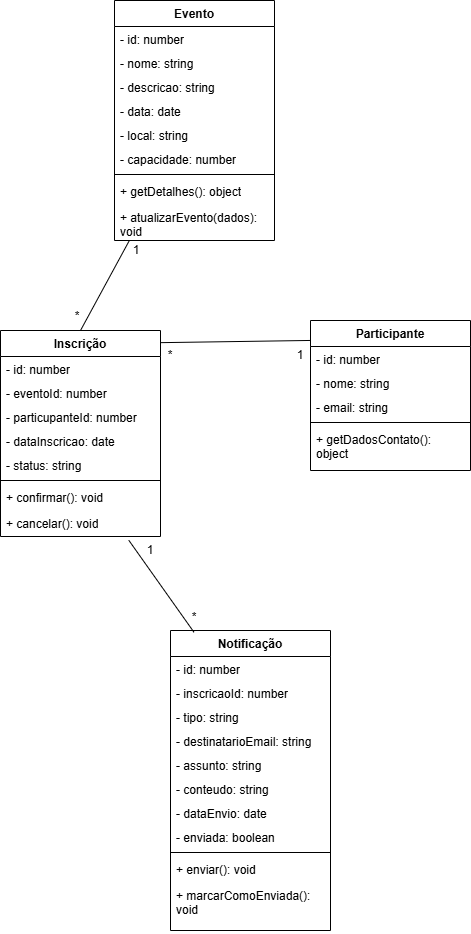

The diagram above was exported from draw.io. Its source (the exported page's mxGraphModel, read from the mxfile embedded in the PNG):
<mxGraphModel dx="426" dy="562" grid="1" gridSize="10" guides="1" tooltips="1" connect="1" arrows="1" fold="1" page="1" pageScale="1" pageWidth="827" pageHeight="1169" math="0" shadow="0">
  <root>
    <mxCell id="0" />
    <mxCell id="1" parent="0" />
    <mxCell id="PTasTMXHRb19d_5Lbw5D-1" parent="1" style="swimlane;fontStyle=1;align=center;verticalAlign=top;childLayout=stackLayout;horizontal=1;startSize=26;horizontalStack=0;resizeParent=1;resizeParentMax=0;resizeLast=0;collapsible=1;marginBottom=0;whiteSpace=wrap;html=1;" value="Evento" vertex="1">
      <mxGeometry height="240" width="160" x="254" y="90" as="geometry" />
    </mxCell>
    <mxCell id="PTasTMXHRb19d_5Lbw5D-2" parent="PTasTMXHRb19d_5Lbw5D-1" style="text;strokeColor=none;fillColor=none;align=left;verticalAlign=top;spacingLeft=4;spacingRight=4;overflow=hidden;rotatable=0;points=[[0,0.5],[1,0.5]];portConstraint=eastwest;whiteSpace=wrap;html=1;" value="- id: number" vertex="1">
      <mxGeometry height="24" width="160" y="26" as="geometry" />
    </mxCell>
    <mxCell id="PTasTMXHRb19d_5Lbw5D-7" parent="PTasTMXHRb19d_5Lbw5D-1" style="text;strokeColor=none;fillColor=none;align=left;verticalAlign=top;spacingLeft=4;spacingRight=4;overflow=hidden;rotatable=0;points=[[0,0.5],[1,0.5]];portConstraint=eastwest;whiteSpace=wrap;html=1;" value="- nome: string" vertex="1">
      <mxGeometry height="24" width="160" y="50" as="geometry" />
    </mxCell>
    <mxCell id="PTasTMXHRb19d_5Lbw5D-8" parent="PTasTMXHRb19d_5Lbw5D-1" style="text;strokeColor=none;fillColor=none;align=left;verticalAlign=top;spacingLeft=4;spacingRight=4;overflow=hidden;rotatable=0;points=[[0,0.5],[1,0.5]];portConstraint=eastwest;whiteSpace=wrap;html=1;" value="- descricao: string" vertex="1">
      <mxGeometry height="24" width="160" y="74" as="geometry" />
    </mxCell>
    <mxCell id="PTasTMXHRb19d_5Lbw5D-9" parent="PTasTMXHRb19d_5Lbw5D-1" style="text;strokeColor=none;fillColor=none;align=left;verticalAlign=top;spacingLeft=4;spacingRight=4;overflow=hidden;rotatable=0;points=[[0,0.5],[1,0.5]];portConstraint=eastwest;whiteSpace=wrap;html=1;" value="- data: date" vertex="1">
      <mxGeometry height="24" width="160" y="98" as="geometry" />
    </mxCell>
    <mxCell id="PTasTMXHRb19d_5Lbw5D-10" parent="PTasTMXHRb19d_5Lbw5D-1" style="text;strokeColor=none;fillColor=none;align=left;verticalAlign=top;spacingLeft=4;spacingRight=4;overflow=hidden;rotatable=0;points=[[0,0.5],[1,0.5]];portConstraint=eastwest;whiteSpace=wrap;html=1;" value="- local: string" vertex="1">
      <mxGeometry height="24" width="160" y="122" as="geometry" />
    </mxCell>
    <mxCell id="PTasTMXHRb19d_5Lbw5D-11" parent="PTasTMXHRb19d_5Lbw5D-1" style="text;strokeColor=none;fillColor=none;align=left;verticalAlign=top;spacingLeft=4;spacingRight=4;overflow=hidden;rotatable=0;points=[[0,0.5],[1,0.5]];portConstraint=eastwest;whiteSpace=wrap;html=1;" value="- capacidade: number" vertex="1">
      <mxGeometry height="24" width="160" y="146" as="geometry" />
    </mxCell>
    <mxCell id="PTasTMXHRb19d_5Lbw5D-3" parent="PTasTMXHRb19d_5Lbw5D-1" style="line;strokeWidth=1;fillColor=none;align=left;verticalAlign=middle;spacingTop=-1;spacingLeft=3;spacingRight=3;rotatable=0;labelPosition=right;points=[];portConstraint=eastwest;strokeColor=inherit;" value="" vertex="1">
      <mxGeometry height="8" width="160" y="170" as="geometry" />
    </mxCell>
    <mxCell id="PTasTMXHRb19d_5Lbw5D-4" parent="PTasTMXHRb19d_5Lbw5D-1" style="text;strokeColor=none;fillColor=none;align=left;verticalAlign=top;spacingLeft=4;spacingRight=4;overflow=hidden;rotatable=0;points=[[0,0.5],[1,0.5]];portConstraint=eastwest;whiteSpace=wrap;html=1;" value="+ getDetalhes(): object" vertex="1">
      <mxGeometry height="26" width="160" y="178" as="geometry" />
    </mxCell>
    <mxCell id="PTasTMXHRb19d_5Lbw5D-37" parent="PTasTMXHRb19d_5Lbw5D-1" style="text;strokeColor=none;fillColor=none;align=left;verticalAlign=top;spacingLeft=4;spacingRight=4;overflow=hidden;rotatable=0;points=[[0,0.5],[1,0.5]];portConstraint=eastwest;whiteSpace=wrap;html=1;" value="+ atualizarEvento(dados): void" vertex="1">
      <mxGeometry height="36" width="160" y="204" as="geometry" />
    </mxCell>
    <mxCell id="PTasTMXHRb19d_5Lbw5D-12" parent="1" style="swimlane;fontStyle=1;align=center;verticalAlign=top;childLayout=stackLayout;horizontal=1;startSize=26;horizontalStack=0;resizeParent=1;resizeParentMax=0;resizeLast=0;collapsible=1;marginBottom=0;whiteSpace=wrap;html=1;" value="Participante" vertex="1">
      <mxGeometry height="150" width="160" x="450" y="410" as="geometry" />
    </mxCell>
    <mxCell id="PTasTMXHRb19d_5Lbw5D-13" parent="PTasTMXHRb19d_5Lbw5D-12" style="text;strokeColor=none;fillColor=none;align=left;verticalAlign=top;spacingLeft=4;spacingRight=4;overflow=hidden;rotatable=0;points=[[0,0.5],[1,0.5]];portConstraint=eastwest;whiteSpace=wrap;html=1;" value="- id: number" vertex="1">
      <mxGeometry height="24" width="160" y="26" as="geometry" />
    </mxCell>
    <mxCell id="PTasTMXHRb19d_5Lbw5D-14" parent="PTasTMXHRb19d_5Lbw5D-12" style="text;strokeColor=none;fillColor=none;align=left;verticalAlign=top;spacingLeft=4;spacingRight=4;overflow=hidden;rotatable=0;points=[[0,0.5],[1,0.5]];portConstraint=eastwest;whiteSpace=wrap;html=1;" value="- nome: string" vertex="1">
      <mxGeometry height="24" width="160" y="50" as="geometry" />
    </mxCell>
    <mxCell id="PTasTMXHRb19d_5Lbw5D-15" parent="PTasTMXHRb19d_5Lbw5D-12" style="text;strokeColor=none;fillColor=none;align=left;verticalAlign=top;spacingLeft=4;spacingRight=4;overflow=hidden;rotatable=0;points=[[0,0.5],[1,0.5]];portConstraint=eastwest;whiteSpace=wrap;html=1;" value="- email: string" vertex="1">
      <mxGeometry height="24" width="160" y="74" as="geometry" />
    </mxCell>
    <mxCell id="PTasTMXHRb19d_5Lbw5D-19" parent="PTasTMXHRb19d_5Lbw5D-12" style="line;strokeWidth=1;fillColor=none;align=left;verticalAlign=middle;spacingTop=-1;spacingLeft=3;spacingRight=3;rotatable=0;labelPosition=right;points=[];portConstraint=eastwest;strokeColor=inherit;" value="" vertex="1">
      <mxGeometry height="8" width="160" y="98" as="geometry" />
    </mxCell>
    <mxCell id="PTasTMXHRb19d_5Lbw5D-20" parent="PTasTMXHRb19d_5Lbw5D-12" style="text;strokeColor=none;fillColor=none;align=left;verticalAlign=top;spacingLeft=4;spacingRight=4;overflow=hidden;rotatable=0;points=[[0,0.5],[1,0.5]];portConstraint=eastwest;whiteSpace=wrap;html=1;" value="+ getDadosContato(): object" vertex="1">
      <mxGeometry height="44" width="160" y="106" as="geometry" />
    </mxCell>
    <mxCell id="PTasTMXHRb19d_5Lbw5D-21" parent="1" style="swimlane;fontStyle=1;align=center;verticalAlign=top;childLayout=stackLayout;horizontal=1;startSize=26;horizontalStack=0;resizeParent=1;resizeParentMax=0;resizeLast=0;collapsible=1;marginBottom=0;whiteSpace=wrap;html=1;" value="Inscrição" vertex="1">
      <mxGeometry height="206" width="160" x="140" y="420" as="geometry" />
    </mxCell>
    <mxCell id="PTasTMXHRb19d_5Lbw5D-22" parent="PTasTMXHRb19d_5Lbw5D-21" style="text;strokeColor=none;fillColor=none;align=left;verticalAlign=top;spacingLeft=4;spacingRight=4;overflow=hidden;rotatable=0;points=[[0,0.5],[1,0.5]];portConstraint=eastwest;whiteSpace=wrap;html=1;" value="- id: number" vertex="1">
      <mxGeometry height="24" width="160" y="26" as="geometry" />
    </mxCell>
    <mxCell id="PTasTMXHRb19d_5Lbw5D-23" parent="PTasTMXHRb19d_5Lbw5D-21" style="text;strokeColor=none;fillColor=none;align=left;verticalAlign=top;spacingLeft=4;spacingRight=4;overflow=hidden;rotatable=0;points=[[0,0.5],[1,0.5]];portConstraint=eastwest;whiteSpace=wrap;html=1;" value="- eventoId: number" vertex="1">
      <mxGeometry height="24" width="160" y="50" as="geometry" />
    </mxCell>
    <mxCell id="PTasTMXHRb19d_5Lbw5D-27" parent="PTasTMXHRb19d_5Lbw5D-21" style="text;strokeColor=none;fillColor=none;align=left;verticalAlign=top;spacingLeft=4;spacingRight=4;overflow=hidden;rotatable=0;points=[[0,0.5],[1,0.5]];portConstraint=eastwest;whiteSpace=wrap;html=1;" value="- particupanteId: number" vertex="1">
      <mxGeometry height="24" width="160" y="74" as="geometry" />
    </mxCell>
    <mxCell id="PTasTMXHRb19d_5Lbw5D-28" parent="PTasTMXHRb19d_5Lbw5D-21" style="text;strokeColor=none;fillColor=none;align=left;verticalAlign=top;spacingLeft=4;spacingRight=4;overflow=hidden;rotatable=0;points=[[0,0.5],[1,0.5]];portConstraint=eastwest;whiteSpace=wrap;html=1;" value="- dataInscricao: date" vertex="1">
      <mxGeometry height="24" width="160" y="98" as="geometry" />
    </mxCell>
    <mxCell id="PTasTMXHRb19d_5Lbw5D-24" parent="PTasTMXHRb19d_5Lbw5D-21" style="text;strokeColor=none;fillColor=none;align=left;verticalAlign=top;spacingLeft=4;spacingRight=4;overflow=hidden;rotatable=0;points=[[0,0.5],[1,0.5]];portConstraint=eastwest;whiteSpace=wrap;html=1;" value="- status: string" vertex="1">
      <mxGeometry height="24" width="160" y="122" as="geometry" />
    </mxCell>
    <mxCell id="PTasTMXHRb19d_5Lbw5D-25" parent="PTasTMXHRb19d_5Lbw5D-21" style="line;strokeWidth=1;fillColor=none;align=left;verticalAlign=middle;spacingTop=-1;spacingLeft=3;spacingRight=3;rotatable=0;labelPosition=right;points=[];portConstraint=eastwest;strokeColor=inherit;" value="" vertex="1">
      <mxGeometry height="8" width="160" y="146" as="geometry" />
    </mxCell>
    <mxCell id="PTasTMXHRb19d_5Lbw5D-26" parent="PTasTMXHRb19d_5Lbw5D-21" style="text;strokeColor=none;fillColor=none;align=left;verticalAlign=top;spacingLeft=4;spacingRight=4;overflow=hidden;rotatable=0;points=[[0,0.5],[1,0.5]];portConstraint=eastwest;whiteSpace=wrap;html=1;" value="+ confirmar(): void" vertex="1">
      <mxGeometry height="26" width="160" y="154" as="geometry" />
    </mxCell>
    <mxCell id="PTasTMXHRb19d_5Lbw5D-41" parent="PTasTMXHRb19d_5Lbw5D-21" style="text;strokeColor=none;fillColor=none;align=left;verticalAlign=top;spacingLeft=4;spacingRight=4;overflow=hidden;rotatable=0;points=[[0,0.5],[1,0.5]];portConstraint=eastwest;whiteSpace=wrap;html=1;" value="+ cancelar(): void" vertex="1">
      <mxGeometry height="26" width="160" y="180" as="geometry" />
    </mxCell>
    <mxCell id="PTasTMXHRb19d_5Lbw5D-29" parent="1" style="swimlane;fontStyle=1;align=center;verticalAlign=top;childLayout=stackLayout;horizontal=1;startSize=26;horizontalStack=0;resizeParent=1;resizeParentMax=0;resizeLast=0;collapsible=1;marginBottom=0;whiteSpace=wrap;html=1;" value="Notificação" vertex="1">
      <mxGeometry height="300" width="160" x="310" y="720" as="geometry" />
    </mxCell>
    <mxCell id="PTasTMXHRb19d_5Lbw5D-30" parent="PTasTMXHRb19d_5Lbw5D-29" style="text;strokeColor=none;fillColor=none;align=left;verticalAlign=top;spacingLeft=4;spacingRight=4;overflow=hidden;rotatable=0;points=[[0,0.5],[1,0.5]];portConstraint=eastwest;whiteSpace=wrap;html=1;" value="- id: number" vertex="1">
      <mxGeometry height="24" width="160" y="26" as="geometry" />
    </mxCell>
    <mxCell id="PTasTMXHRb19d_5Lbw5D-31" parent="PTasTMXHRb19d_5Lbw5D-29" style="text;strokeColor=none;fillColor=none;align=left;verticalAlign=top;spacingLeft=4;spacingRight=4;overflow=hidden;rotatable=0;points=[[0,0.5],[1,0.5]];portConstraint=eastwest;whiteSpace=wrap;html=1;" value="- inscricaoId: number" vertex="1">
      <mxGeometry height="24" width="160" y="50" as="geometry" />
    </mxCell>
    <mxCell id="PTasTMXHRb19d_5Lbw5D-32" parent="PTasTMXHRb19d_5Lbw5D-29" style="text;strokeColor=none;fillColor=none;align=left;verticalAlign=top;spacingLeft=4;spacingRight=4;overflow=hidden;rotatable=0;points=[[0,0.5],[1,0.5]];portConstraint=eastwest;whiteSpace=wrap;html=1;" value="- tipo: string" vertex="1">
      <mxGeometry height="24" width="160" y="74" as="geometry" />
    </mxCell>
    <mxCell id="PTasTMXHRb19d_5Lbw5D-33" parent="PTasTMXHRb19d_5Lbw5D-29" style="text;strokeColor=none;fillColor=none;align=left;verticalAlign=top;spacingLeft=4;spacingRight=4;overflow=hidden;rotatable=0;points=[[0,0.5],[1,0.5]];portConstraint=eastwest;whiteSpace=wrap;html=1;" value="- destinatarioEmail: string" vertex="1">
      <mxGeometry height="24" width="160" y="98" as="geometry" />
    </mxCell>
    <mxCell id="PTasTMXHRb19d_5Lbw5D-34" parent="PTasTMXHRb19d_5Lbw5D-29" style="text;strokeColor=none;fillColor=none;align=left;verticalAlign=top;spacingLeft=4;spacingRight=4;overflow=hidden;rotatable=0;points=[[0,0.5],[1,0.5]];portConstraint=eastwest;whiteSpace=wrap;html=1;" value="- assunto: string" vertex="1">
      <mxGeometry height="24" width="160" y="122" as="geometry" />
    </mxCell>
    <mxCell id="PTasTMXHRb19d_5Lbw5D-38" parent="PTasTMXHRb19d_5Lbw5D-29" style="text;strokeColor=none;fillColor=none;align=left;verticalAlign=top;spacingLeft=4;spacingRight=4;overflow=hidden;rotatable=0;points=[[0,0.5],[1,0.5]];portConstraint=eastwest;whiteSpace=wrap;html=1;" value="- conteudo: string" vertex="1">
      <mxGeometry height="24" width="160" y="146" as="geometry" />
    </mxCell>
    <mxCell id="PTasTMXHRb19d_5Lbw5D-39" parent="PTasTMXHRb19d_5Lbw5D-29" style="text;strokeColor=none;fillColor=none;align=left;verticalAlign=top;spacingLeft=4;spacingRight=4;overflow=hidden;rotatable=0;points=[[0,0.5],[1,0.5]];portConstraint=eastwest;whiteSpace=wrap;html=1;" value="- dataEnvio: date" vertex="1">
      <mxGeometry height="24" width="160" y="170" as="geometry" />
    </mxCell>
    <mxCell id="PTasTMXHRb19d_5Lbw5D-40" parent="PTasTMXHRb19d_5Lbw5D-29" style="text;strokeColor=none;fillColor=none;align=left;verticalAlign=top;spacingLeft=4;spacingRight=4;overflow=hidden;rotatable=0;points=[[0,0.5],[1,0.5]];portConstraint=eastwest;whiteSpace=wrap;html=1;" value="- enviada: boolean" vertex="1">
      <mxGeometry height="24" width="160" y="194" as="geometry" />
    </mxCell>
    <mxCell id="PTasTMXHRb19d_5Lbw5D-35" parent="PTasTMXHRb19d_5Lbw5D-29" style="line;strokeWidth=1;fillColor=none;align=left;verticalAlign=middle;spacingTop=-1;spacingLeft=3;spacingRight=3;rotatable=0;labelPosition=right;points=[];portConstraint=eastwest;strokeColor=inherit;" value="" vertex="1">
      <mxGeometry height="8" width="160" y="218" as="geometry" />
    </mxCell>
    <mxCell id="PTasTMXHRb19d_5Lbw5D-36" parent="PTasTMXHRb19d_5Lbw5D-29" style="text;strokeColor=none;fillColor=none;align=left;verticalAlign=top;spacingLeft=4;spacingRight=4;overflow=hidden;rotatable=0;points=[[0,0.5],[1,0.5]];portConstraint=eastwest;whiteSpace=wrap;html=1;" value="+ enviar(): void" vertex="1">
      <mxGeometry height="26" width="160" y="226" as="geometry" />
    </mxCell>
    <mxCell id="PTasTMXHRb19d_5Lbw5D-42" parent="PTasTMXHRb19d_5Lbw5D-29" style="text;strokeColor=none;fillColor=none;align=left;verticalAlign=top;spacingLeft=4;spacingRight=4;overflow=hidden;rotatable=0;points=[[0,0.5],[1,0.5]];portConstraint=eastwest;whiteSpace=wrap;html=1;" value="+ marcarComoEnviada(): void" vertex="1">
      <mxGeometry height="48" width="160" y="252" as="geometry" />
    </mxCell>
    <mxCell id="PTasTMXHRb19d_5Lbw5D-44" edge="1" parent="1" source="PTasTMXHRb19d_5Lbw5D-21" style="endArrow=none;html=1;rounded=0;exitX=0.5;exitY=0;exitDx=0;exitDy=0;" target="PTasTMXHRb19d_5Lbw5D-1" value="">
      <mxGeometry height="50" relative="1" width="50" as="geometry">
        <mxPoint x="360" y="360" as="sourcePoint" />
        <mxPoint x="410" y="310" as="targetPoint" />
      </mxGeometry>
    </mxCell>
    <mxCell id="PTasTMXHRb19d_5Lbw5D-45" parent="1" style="text;html=1;whiteSpace=wrap;strokeColor=none;fillColor=none;align=center;verticalAlign=middle;rounded=0;" value="1" vertex="1">
      <mxGeometry height="30" width="60" x="246" y="325" as="geometry" />
    </mxCell>
    <mxCell id="PTasTMXHRb19d_5Lbw5D-46" parent="1" style="text;html=1;whiteSpace=wrap;strokeColor=none;fillColor=none;align=center;verticalAlign=middle;rounded=0;" value="*" vertex="1">
      <mxGeometry height="30" width="60" x="187" y="391" as="geometry" />
    </mxCell>
    <mxCell id="PTasTMXHRb19d_5Lbw5D-49" parent="1" style="text;html=1;whiteSpace=wrap;strokeColor=none;fillColor=none;align=center;verticalAlign=middle;rounded=0;" value="*" vertex="1">
      <mxGeometry height="30" width="60" x="304" y="692" as="geometry" />
    </mxCell>
    <mxCell id="PTasTMXHRb19d_5Lbw5D-50" edge="1" parent="1" source="PTasTMXHRb19d_5Lbw5D-29" style="endArrow=none;html=1;rounded=0;exitX=0.147;exitY=0.006;exitDx=0;exitDy=0;exitPerimeter=0;entryX=0.802;entryY=1.146;entryDx=0;entryDy=0;entryPerimeter=0;" target="PTasTMXHRb19d_5Lbw5D-41" value="">
      <mxGeometry height="50" relative="1" width="50" as="geometry">
        <mxPoint x="344" y="682" as="sourcePoint" />
        <mxPoint x="300" y="435" as="targetPoint" />
      </mxGeometry>
    </mxCell>
    <mxCell id="PTasTMXHRb19d_5Lbw5D-48" parent="1" style="text;html=1;whiteSpace=wrap;strokeColor=none;fillColor=none;align=center;verticalAlign=middle;rounded=0;rotation=0;" value="1" vertex="1">
      <mxGeometry height="30" width="60" x="260" y="625" as="geometry" />
    </mxCell>
    <mxCell id="PTasTMXHRb19d_5Lbw5D-51" edge="1" parent="1" source="PTasTMXHRb19d_5Lbw5D-21" style="endArrow=none;html=1;rounded=0;exitX=1.002;exitY=0.059;exitDx=0;exitDy=0;exitPerimeter=0;entryX=0;entryY=0.133;entryDx=0;entryDy=0;entryPerimeter=0;" target="PTasTMXHRb19d_5Lbw5D-12" value="">
      <mxGeometry height="50" relative="1" width="50" as="geometry">
        <mxPoint x="363.5" y="525" as="sourcePoint" />
        <mxPoint x="412.5" y="435" as="targetPoint" />
      </mxGeometry>
    </mxCell>
    <mxCell id="PTasTMXHRb19d_5Lbw5D-52" parent="1" style="text;html=1;whiteSpace=wrap;strokeColor=none;fillColor=none;align=center;verticalAlign=middle;rounded=0;" value="1" vertex="1">
      <mxGeometry height="30" width="60" x="410" y="430" as="geometry" />
    </mxCell>
    <mxCell id="PTasTMXHRb19d_5Lbw5D-53" parent="1" style="text;html=1;whiteSpace=wrap;strokeColor=none;fillColor=none;align=center;verticalAlign=middle;rounded=0;" value="*" vertex="1">
      <mxGeometry height="30" width="60" x="280" y="430" as="geometry" />
    </mxCell>
  </root>
</mxGraphModel>